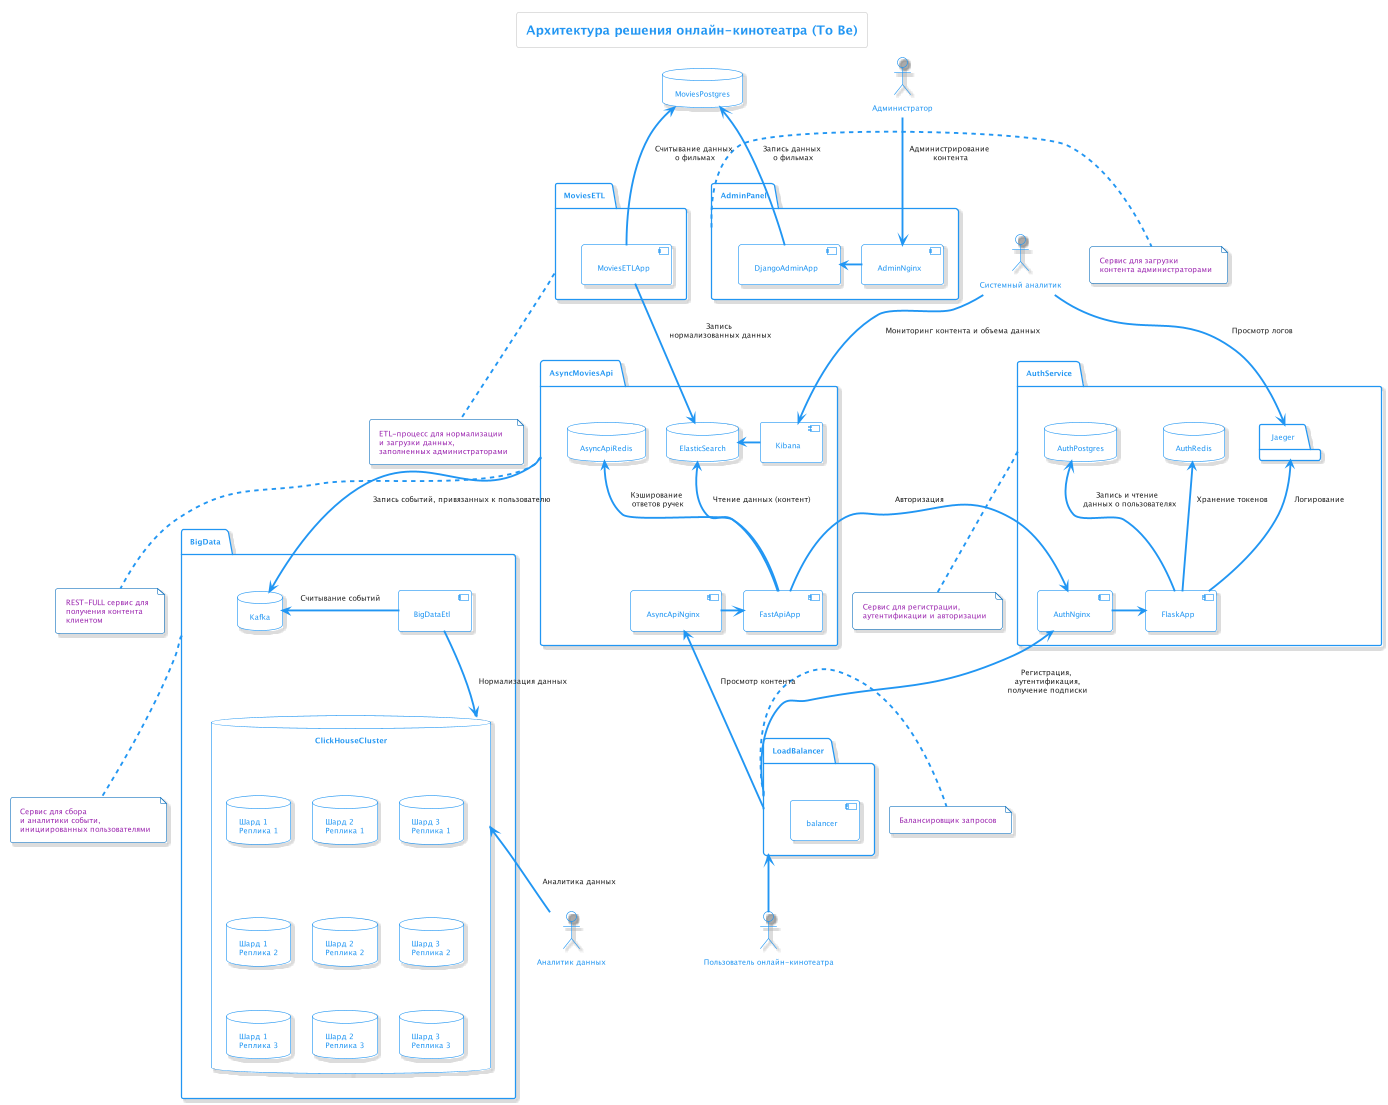

The diagram above was rendered by PlantUML. Its source (embedded in the PNG):
@startuml
!theme materia-outline
title "Архитектура решения онлайн-кинотеатра (To Be)"

actor Администратор as ClientAdmin
actor "Пользователь онлайн-кинотеатра" as Client
actor "Системный аналитик" as SystemAnalyst
actor "Аналитик данных" as DataAnalyst

package AdminPanel {
  component AdminNginx
  component DjangoAdminApp
  AdminNginx -> DjangoAdminApp
}

note right of AdminPanel
Сервис для загрузки
контента администраторами
end note

package MoviesETL {
  component MoviesETLApp
}

note bottom of MoviesETL
ETL-процесс для нормализации
и загрузки данных,
заполненных администраторами
end note

package AsyncMoviesApi {
  database ElasticSearch
  component FastApiApp
  database AsyncApiRedis
  component AsyncApiNginx
  component Kibana

  Kibana -right-> ElasticSearch
  FastApiApp -up-> AsyncApiRedis: Кэширование\n ответов ручек
  FastApiApp -up-> ElasticSearch: Чтение данных (контент)

  AsyncApiNginx -> FastApiApp
}

note bottom of AsyncMoviesApi
REST-FULL сервис для
получения контента
клиентом
end note

package AuthService {
  component FlaskApp
  database AuthRedis
  database AuthPostgres
  component AuthNginx
  package Jaeger
  FlaskApp -up-> AuthPostgres: "Запись и чтение \n данных о пользователях"
  FlaskApp -up-> AuthRedis: "Хранение токенов"
  FlaskApp -up-> Jaeger: "Логирование"
  AuthNginx -right-> FlaskApp
}

note bottom of AuthService
Сервис для регистрации,
аутентификации и авторизации
end note

package BigData {
    database Kafka
    component BigDataEtl

    database "ClickHouseCluster" {
    database "Шард 1\nРеплика 1"
    database "Шард 2\nРеплика 1"
    database "Шард 3\nРеплика 1"
    database "Шард 1\nРеплика 2"
    database "Шард 2\nРеплика 2"
    database "Шард 3\nРеплика 2"
    database "Шард 1\nРеплика 3"
    database "Шард 2\nРеплика 3"
    database "Шард 3\nРеплика 3"
}


    BigDataEtl -left-> Kafka: "Считывание событий"
    BigDataEtl -down-> ClickHouseCluster: "Нормализация данных"
}
note bottom of BigData
Сервис для сбора
и аналитики событи,
инициированных пользователями
end note

AsyncMoviesApi -down-> Kafka: Запись событий, привязанных к пользователю
DataAnalyst -up-> ClickHouseCluster: "Аналитика данных"

package LoadBalancer {
component balancer
}
note right of LoadBalancer
Балансировщик запросов
end note


database MoviesPostgres

DjangoAdminApp -up-> MoviesPostgres : "Запись данных\n о фильмах"

MoviesETLApp -up-> MoviesPostgres : "Считывание данных\n о фильмах"
MoviesETLApp -down-> ElasticSearch : "Запись\n нормализованных данных"

FastApiApp -right-> AuthNginx: "Авторизация"

LoadBalancer -up-> AsyncApiNginx: Просмотр контента
LoadBalancer -up-> AuthNginx: Регистрация,\n аутентификация,\n получение подписки

Client -up-> LoadBalancer
SystemAnalyst -down-> Kibana: "Мониторинг контента и объема данных"
SystemAnalyst -down-> Jaeger: "Просмотр логов"
ClientAdmin -down-> AdminNginx : "Администрирование\n контента"

@enduml